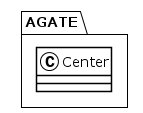

The diagram above was rendered by PlantUML. Its source (embedded in the PNG):
@startuml
!theme plain
package AGATE {
class Center {
}
}
@enduml